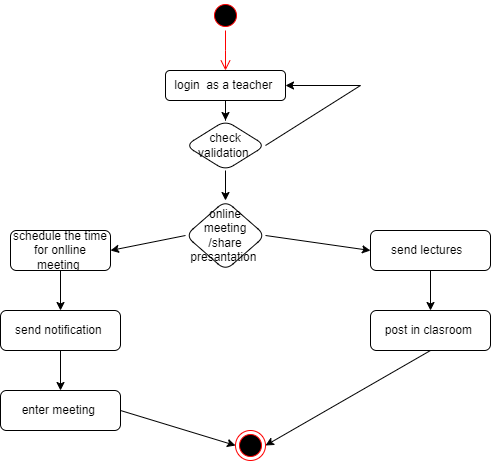

The diagram above was exported from draw.io. Its source (the exported page's mxGraphModel, read from the mxfile embedded in the PNG):
<mxGraphModel dx="880" dy="484" grid="1" gridSize="10" guides="1" tooltips="1" connect="1" arrows="1" fold="1" page="1" pageScale="1" pageWidth="850" pageHeight="1100" math="0" shadow="0">
  <root>
    <mxCell id="0" />
    <mxCell id="1" parent="0" />
    <mxCell id="Z4CKKcSFCWnz-1QaxoDM-3" value="" style="ellipse;html=1;shape=startState;fillColor=#000000;strokeColor=#ff0000;" vertex="1" parent="1">
      <mxGeometry x="400" y="10" width="30" height="30" as="geometry" />
    </mxCell>
    <mxCell id="Z4CKKcSFCWnz-1QaxoDM-4" value="" style="edgeStyle=orthogonalEdgeStyle;html=1;verticalAlign=bottom;endArrow=open;endSize=8;strokeColor=#ff0000;rounded=0;" edge="1" source="Z4CKKcSFCWnz-1QaxoDM-3" parent="1">
      <mxGeometry relative="1" as="geometry">
        <mxPoint x="415" y="80" as="targetPoint" />
      </mxGeometry>
    </mxCell>
    <mxCell id="Z4CKKcSFCWnz-1QaxoDM-7" value="" style="edgeStyle=orthogonalEdgeStyle;rounded=0;orthogonalLoop=1;jettySize=auto;html=1;" edge="1" parent="1" source="Z4CKKcSFCWnz-1QaxoDM-5" target="Z4CKKcSFCWnz-1QaxoDM-6">
      <mxGeometry relative="1" as="geometry" />
    </mxCell>
    <mxCell id="Z4CKKcSFCWnz-1QaxoDM-5" value="login&amp;nbsp; as a teacher&amp;nbsp;" style="rounded=1;whiteSpace=wrap;html=1;" vertex="1" parent="1">
      <mxGeometry x="355" y="80" width="120" height="30" as="geometry" />
    </mxCell>
    <mxCell id="Z4CKKcSFCWnz-1QaxoDM-10" value="" style="edgeStyle=orthogonalEdgeStyle;rounded=0;orthogonalLoop=1;jettySize=auto;html=1;" edge="1" parent="1" source="Z4CKKcSFCWnz-1QaxoDM-6" target="Z4CKKcSFCWnz-1QaxoDM-9">
      <mxGeometry relative="1" as="geometry" />
    </mxCell>
    <mxCell id="Z4CKKcSFCWnz-1QaxoDM-6" value="check validation&amp;nbsp;" style="rhombus;whiteSpace=wrap;html=1;rounded=1;" vertex="1" parent="1">
      <mxGeometry x="375" y="130" width="80" height="50" as="geometry" />
    </mxCell>
    <mxCell id="Z4CKKcSFCWnz-1QaxoDM-8" value="" style="endArrow=classic;html=1;rounded=0;exitX=1;exitY=0.5;exitDx=0;exitDy=0;entryX=1;entryY=0.5;entryDx=0;entryDy=0;" edge="1" parent="1" source="Z4CKKcSFCWnz-1QaxoDM-6" target="Z4CKKcSFCWnz-1QaxoDM-5">
      <mxGeometry width="50" height="50" relative="1" as="geometry">
        <mxPoint x="400" y="270" as="sourcePoint" />
        <mxPoint x="450" y="220" as="targetPoint" />
        <Array as="points">
          <mxPoint x="550" y="95" />
        </Array>
      </mxGeometry>
    </mxCell>
    <mxCell id="Z4CKKcSFCWnz-1QaxoDM-9" value="online meeting /share presantation&amp;nbsp;" style="rhombus;whiteSpace=wrap;html=1;rounded=1;" vertex="1" parent="1">
      <mxGeometry x="375" y="210" width="80" height="70" as="geometry" />
    </mxCell>
    <mxCell id="Z4CKKcSFCWnz-1QaxoDM-19" value="" style="edgeStyle=orthogonalEdgeStyle;rounded=0;orthogonalLoop=1;jettySize=auto;html=1;" edge="1" parent="1" source="Z4CKKcSFCWnz-1QaxoDM-13" target="Z4CKKcSFCWnz-1QaxoDM-18">
      <mxGeometry relative="1" as="geometry" />
    </mxCell>
    <mxCell id="Z4CKKcSFCWnz-1QaxoDM-13" value="schedule the time for onlline meeting&amp;nbsp;" style="rounded=1;whiteSpace=wrap;html=1;" vertex="1" parent="1">
      <mxGeometry x="200" y="240" width="100" height="40" as="geometry" />
    </mxCell>
    <mxCell id="Z4CKKcSFCWnz-1QaxoDM-23" value="" style="edgeStyle=orthogonalEdgeStyle;rounded=0;orthogonalLoop=1;jettySize=auto;html=1;" edge="1" parent="1" source="Z4CKKcSFCWnz-1QaxoDM-15" target="Z4CKKcSFCWnz-1QaxoDM-22">
      <mxGeometry relative="1" as="geometry" />
    </mxCell>
    <mxCell id="Z4CKKcSFCWnz-1QaxoDM-15" value="send lectures&amp;nbsp;&amp;nbsp;" style="rounded=1;whiteSpace=wrap;html=1;" vertex="1" parent="1">
      <mxGeometry x="560" y="240" width="120" height="40" as="geometry" />
    </mxCell>
    <mxCell id="Z4CKKcSFCWnz-1QaxoDM-16" value="" style="endArrow=classic;html=1;rounded=0;exitX=1;exitY=0.5;exitDx=0;exitDy=0;entryX=0;entryY=0.5;entryDx=0;entryDy=0;" edge="1" parent="1" source="Z4CKKcSFCWnz-1QaxoDM-9" target="Z4CKKcSFCWnz-1QaxoDM-15">
      <mxGeometry width="50" height="50" relative="1" as="geometry">
        <mxPoint x="400" y="270" as="sourcePoint" />
        <mxPoint x="450" y="220" as="targetPoint" />
      </mxGeometry>
    </mxCell>
    <mxCell id="Z4CKKcSFCWnz-1QaxoDM-17" value="" style="endArrow=classic;html=1;rounded=0;exitX=0;exitY=0.5;exitDx=0;exitDy=0;entryX=1;entryY=0.5;entryDx=0;entryDy=0;" edge="1" parent="1" source="Z4CKKcSFCWnz-1QaxoDM-9" target="Z4CKKcSFCWnz-1QaxoDM-13">
      <mxGeometry width="50" height="50" relative="1" as="geometry">
        <mxPoint x="400" y="270" as="sourcePoint" />
        <mxPoint x="450" y="220" as="targetPoint" />
      </mxGeometry>
    </mxCell>
    <mxCell id="Z4CKKcSFCWnz-1QaxoDM-21" value="" style="edgeStyle=orthogonalEdgeStyle;rounded=0;orthogonalLoop=1;jettySize=auto;html=1;" edge="1" parent="1" source="Z4CKKcSFCWnz-1QaxoDM-18" target="Z4CKKcSFCWnz-1QaxoDM-20">
      <mxGeometry relative="1" as="geometry" />
    </mxCell>
    <mxCell id="Z4CKKcSFCWnz-1QaxoDM-18" value="send notification&amp;nbsp;" style="whiteSpace=wrap;html=1;rounded=1;" vertex="1" parent="1">
      <mxGeometry x="190" y="320" width="120" height="40" as="geometry" />
    </mxCell>
    <mxCell id="Z4CKKcSFCWnz-1QaxoDM-20" value="enter meeting&amp;nbsp;" style="whiteSpace=wrap;html=1;rounded=1;" vertex="1" parent="1">
      <mxGeometry x="190" y="400" width="120" height="40" as="geometry" />
    </mxCell>
    <mxCell id="Z4CKKcSFCWnz-1QaxoDM-22" value="post in clasroom&amp;nbsp;" style="whiteSpace=wrap;html=1;rounded=1;" vertex="1" parent="1">
      <mxGeometry x="560" y="320" width="120" height="40" as="geometry" />
    </mxCell>
    <mxCell id="Z4CKKcSFCWnz-1QaxoDM-24" value="" style="ellipse;html=1;shape=endState;fillColor=#000000;strokeColor=#ff0000;" vertex="1" parent="1">
      <mxGeometry x="425" y="440" width="30" height="30" as="geometry" />
    </mxCell>
    <mxCell id="Z4CKKcSFCWnz-1QaxoDM-25" value="" style="endArrow=classic;html=1;rounded=0;exitX=0.5;exitY=1;exitDx=0;exitDy=0;entryX=1;entryY=0.5;entryDx=0;entryDy=0;" edge="1" parent="1" source="Z4CKKcSFCWnz-1QaxoDM-22" target="Z4CKKcSFCWnz-1QaxoDM-24">
      <mxGeometry width="50" height="50" relative="1" as="geometry">
        <mxPoint x="430" y="280" as="sourcePoint" />
        <mxPoint x="480" y="230" as="targetPoint" />
      </mxGeometry>
    </mxCell>
    <mxCell id="Z4CKKcSFCWnz-1QaxoDM-26" value="" style="endArrow=classic;html=1;rounded=0;exitX=1;exitY=0.5;exitDx=0;exitDy=0;entryX=0;entryY=0.5;entryDx=0;entryDy=0;" edge="1" parent="1" source="Z4CKKcSFCWnz-1QaxoDM-20" target="Z4CKKcSFCWnz-1QaxoDM-24">
      <mxGeometry width="50" height="50" relative="1" as="geometry">
        <mxPoint x="430" y="280" as="sourcePoint" />
        <mxPoint x="480" y="230" as="targetPoint" />
      </mxGeometry>
    </mxCell>
  </root>
</mxGraphModel>